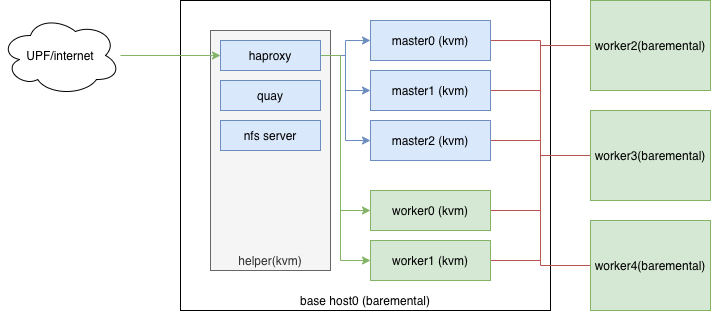

The diagram above was exported from draw.io. Its source (the exported page's mxGraphModel, read from the mxfile embedded in the PNG):
<mxGraphModel dx="606" dy="492" grid="1" gridSize="10" guides="1" tooltips="1" connect="1" arrows="1" fold="1" page="1" pageScale="1" pageWidth="1169" pageHeight="827" math="0" shadow="0">
  <root>
    <mxCell id="0" />
    <mxCell id="1" style="locked=1;" parent="0" />
    <mxCell id="2" value="base host0 (baremental)" style="rounded=0;whiteSpace=wrap;html=1;verticalAlign=bottom;" vertex="1" parent="1">
      <mxGeometry x="280" y="120" width="370" height="310" as="geometry" />
    </mxCell>
    <object label="1" id="4">
      <mxCell style="locked=1;" parent="0" />
    </object>
    <mxCell id="6" value="helper(kvm)" style="rounded=0;whiteSpace=wrap;html=1;fillColor=#f5f5f5;strokeColor=#666666;fontColor=#333333;verticalAlign=bottom;" vertex="1" parent="4">
      <mxGeometry x="310" y="150" width="120" height="240" as="geometry" />
    </mxCell>
    <object label="2" id="5">
      <mxCell style="" parent="0" />
    </object>
    <mxCell id="7" style="edgeStyle=orthogonalEdgeStyle;rounded=0;orthogonalLoop=1;jettySize=auto;html=1;entryX=0;entryY=0.5;entryDx=0;entryDy=0;endArrow=none;endFill=0;fillColor=#f8cecc;strokeColor=#b85450;" edge="1" parent="5" source="8" target="26">
      <mxGeometry relative="1" as="geometry" />
    </mxCell>
    <mxCell id="8" value="master0 (kvm)" style="rounded=0;whiteSpace=wrap;html=1;fillColor=#dae8fc;strokeColor=#6c8ebf;" vertex="1" parent="5">
      <mxGeometry x="470" y="140" width="120" height="40" as="geometry" />
    </mxCell>
    <mxCell id="9" style="edgeStyle=orthogonalEdgeStyle;rounded=0;orthogonalLoop=1;jettySize=auto;html=1;exitX=1;exitY=0.5;exitDx=0;exitDy=0;entryX=0;entryY=0.5;entryDx=0;entryDy=0;endArrow=none;endFill=0;fillColor=#f8cecc;strokeColor=#b85450;" edge="1" parent="5" source="10" target="26">
      <mxGeometry relative="1" as="geometry" />
    </mxCell>
    <mxCell id="10" value="master1 (kvm)" style="rounded=0;whiteSpace=wrap;html=1;fillColor=#dae8fc;strokeColor=#6c8ebf;" vertex="1" parent="5">
      <mxGeometry x="470" y="190" width="120" height="40" as="geometry" />
    </mxCell>
    <mxCell id="11" style="edgeStyle=orthogonalEdgeStyle;rounded=0;orthogonalLoop=1;jettySize=auto;html=1;exitX=1;exitY=0.5;exitDx=0;exitDy=0;entryX=0;entryY=0.5;entryDx=0;entryDy=0;endArrow=none;endFill=0;fillColor=#f8cecc;strokeColor=#b85450;" edge="1" parent="5" source="12" target="26">
      <mxGeometry relative="1" as="geometry" />
    </mxCell>
    <mxCell id="12" value="master2 (kvm)" style="rounded=0;whiteSpace=wrap;html=1;fillColor=#dae8fc;strokeColor=#6c8ebf;" vertex="1" parent="5">
      <mxGeometry x="470" y="240" width="120" height="40" as="geometry" />
    </mxCell>
    <mxCell id="13" style="edgeStyle=orthogonalEdgeStyle;rounded=0;orthogonalLoop=1;jettySize=auto;html=1;exitX=1;exitY=0.5;exitDx=0;exitDy=0;endArrow=none;endFill=0;fillColor=#f8cecc;strokeColor=#b85450;entryX=0;entryY=0.5;entryDx=0;entryDy=0;" edge="1" parent="5" source="14" target="26">
      <mxGeometry relative="1" as="geometry" />
    </mxCell>
    <mxCell id="31" style="edgeStyle=orthogonalEdgeStyle;rounded=0;orthogonalLoop=1;jettySize=auto;html=1;fillColor=#f8cecc;strokeColor=#b85450;endArrow=none;endFill=0;" edge="1" parent="5" source="14" target="29">
      <mxGeometry relative="1" as="geometry" />
    </mxCell>
    <mxCell id="14" value="worker0 (kvm)" style="rounded=0;whiteSpace=wrap;html=1;fillColor=#d5e8d4;strokeColor=#82b366;" vertex="1" parent="5">
      <mxGeometry x="470" y="310" width="120" height="40" as="geometry" />
    </mxCell>
    <mxCell id="15" style="edgeStyle=orthogonalEdgeStyle;rounded=0;orthogonalLoop=1;jettySize=auto;html=1;exitX=1;exitY=0.5;exitDx=0;exitDy=0;endArrow=none;endFill=0;fillColor=#f8cecc;strokeColor=#b85450;entryX=0;entryY=0.5;entryDx=0;entryDy=0;" edge="1" parent="5" source="16" target="26">
      <mxGeometry relative="1" as="geometry" />
    </mxCell>
    <mxCell id="33" style="edgeStyle=orthogonalEdgeStyle;rounded=0;orthogonalLoop=1;jettySize=auto;html=1;entryX=0;entryY=0.5;entryDx=0;entryDy=0;endArrow=none;endFill=0;fillColor=#f8cecc;strokeColor=#b85450;" edge="1" parent="5" source="16" target="30">
      <mxGeometry relative="1" as="geometry" />
    </mxCell>
    <mxCell id="16" value="worker1 (kvm)" style="rounded=0;whiteSpace=wrap;html=1;fillColor=#d5e8d4;strokeColor=#82b366;" vertex="1" parent="5">
      <mxGeometry x="470" y="360" width="120" height="40" as="geometry" />
    </mxCell>
    <mxCell id="17" style="edgeStyle=orthogonalEdgeStyle;rounded=0;orthogonalLoop=1;jettySize=auto;html=1;exitX=1;exitY=0.5;exitDx=0;exitDy=0;entryX=0;entryY=0.5;entryDx=0;entryDy=0;fillColor=#dae8fc;strokeColor=#6c8ebf;" edge="1" parent="5" source="22" target="8">
      <mxGeometry relative="1" as="geometry" />
    </mxCell>
    <mxCell id="18" style="edgeStyle=orthogonalEdgeStyle;rounded=0;orthogonalLoop=1;jettySize=auto;html=1;entryX=0;entryY=0.5;entryDx=0;entryDy=0;fillColor=#dae8fc;strokeColor=#6c8ebf;" edge="1" parent="5" source="22" target="10">
      <mxGeometry relative="1" as="geometry" />
    </mxCell>
    <mxCell id="19" style="edgeStyle=orthogonalEdgeStyle;rounded=0;orthogonalLoop=1;jettySize=auto;html=1;entryX=0;entryY=0.5;entryDx=0;entryDy=0;fillColor=#dae8fc;strokeColor=#6c8ebf;" edge="1" parent="5" source="22" target="12">
      <mxGeometry relative="1" as="geometry" />
    </mxCell>
    <mxCell id="20" style="edgeStyle=orthogonalEdgeStyle;rounded=0;orthogonalLoop=1;jettySize=auto;html=1;exitX=1;exitY=0.5;exitDx=0;exitDy=0;entryX=0;entryY=0.5;entryDx=0;entryDy=0;fillColor=#d5e8d4;strokeColor=#82b366;" edge="1" parent="5" source="22" target="14">
      <mxGeometry relative="1" as="geometry">
        <Array as="points">
          <mxPoint x="440" y="175" />
          <mxPoint x="440" y="330" />
        </Array>
      </mxGeometry>
    </mxCell>
    <mxCell id="21" style="edgeStyle=orthogonalEdgeStyle;rounded=0;orthogonalLoop=1;jettySize=auto;html=1;entryX=0;entryY=0.5;entryDx=0;entryDy=0;fillColor=#d5e8d4;strokeColor=#82b366;" edge="1" parent="5" source="22" target="16">
      <mxGeometry relative="1" as="geometry">
        <Array as="points">
          <mxPoint x="440" y="175" />
          <mxPoint x="440" y="380" />
        </Array>
      </mxGeometry>
    </mxCell>
    <mxCell id="22" value="haproxy" style="rounded=0;whiteSpace=wrap;html=1;fillColor=#dae8fc;strokeColor=#6c8ebf;" vertex="1" parent="5">
      <mxGeometry x="320" y="160" width="100" height="30" as="geometry" />
    </mxCell>
    <mxCell id="23" value="quay" style="rounded=0;whiteSpace=wrap;html=1;fillColor=#dae8fc;strokeColor=#6c8ebf;" vertex="1" parent="5">
      <mxGeometry x="320" y="200" width="100" height="30" as="geometry" />
    </mxCell>
    <mxCell id="24" value="nfs server" style="rounded=0;whiteSpace=wrap;html=1;fillColor=#dae8fc;strokeColor=#6c8ebf;" vertex="1" parent="5">
      <mxGeometry x="320" y="240" width="100" height="30" as="geometry" />
    </mxCell>
    <mxCell id="26" value="worker2(baremental)" style="rounded=0;whiteSpace=wrap;html=1;fillColor=#d5e8d4;strokeColor=#82b366;" vertex="1" parent="5">
      <mxGeometry x="690" y="120" width="120" height="90" as="geometry" />
    </mxCell>
    <mxCell id="27" style="edgeStyle=orthogonalEdgeStyle;rounded=0;orthogonalLoop=1;jettySize=auto;html=1;fillColor=#d5e8d4;strokeColor=#82b366;" edge="1" parent="5" source="28" target="22">
      <mxGeometry relative="1" as="geometry" />
    </mxCell>
    <mxCell id="28" value="UPF/internet" style="ellipse;shape=cloud;whiteSpace=wrap;html=1;" vertex="1" parent="5">
      <mxGeometry x="100" y="135" width="120" height="80" as="geometry" />
    </mxCell>
    <mxCell id="29" value="worker3(baremental)" style="rounded=0;whiteSpace=wrap;html=1;fillColor=#d5e8d4;strokeColor=#82b366;" vertex="1" parent="5">
      <mxGeometry x="690" y="230" width="120" height="90" as="geometry" />
    </mxCell>
    <mxCell id="30" value="worker4(baremental)" style="rounded=0;whiteSpace=wrap;html=1;fillColor=#d5e8d4;strokeColor=#82b366;" vertex="1" parent="5">
      <mxGeometry x="690" y="340" width="120" height="90" as="geometry" />
    </mxCell>
  </root>
</mxGraphModel>